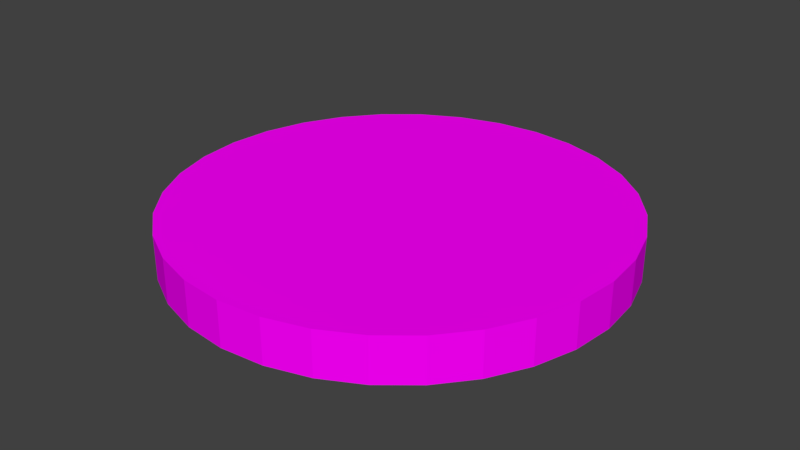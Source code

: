 # Source: coin.blend  (saved by Blender 2.79.0; exported with 4.5.12 LTS)
import bpy
from mathutils import Matrix  # noqa: F401  (used for matrix-valued properties, if any)

bpy.ops.wm.read_factory_settings(use_empty=True)
scene = bpy.context.scene
scene.name = 'Scene'

# ---- collections
col_collection_1 = bpy.data.collections.new('Collection 1'); scene.collection.children.link(col_collection_1)

# ---- images (referenced by path relative to the original .blend; pixels are not part of the script)
import os
ASSET_DIR = os.environ.get("B2B_ASSET_DIR", "")  # directory of the original .blend (textures are referenced by path, not embedded)
HERE = os.path.dirname(os.path.abspath(__file__))  # packed textures are extracted next to this script under _unpacked/

def load_image(name, relpath, width, height, colorspace="sRGB"):
    """Load a texture the original file referenced (path relative to the .blend, or extracted next to this script)."""
    p = next((c for c in (os.path.join(HERE, relpath), os.path.join(ASSET_DIR, relpath)) if relpath and os.path.exists(c)), "")
    if p:
        img = bpy.data.images.load(p, check_existing=True)
        img.name = name
    else:  # same state as the original file: an image datablock whose file is absent (Cycles renders it pink)
        img = bpy.data.images.new(name, width, height)
        img.source = "FILE"
        img.filepath = "//" + (relpath or name)
    img.colorspace_settings.name = colorspace
    return img
img_cointexture_jpg = load_image('coinTexture.JPG', 'coinTexture.JPG', 1024, 1024, 'sRGB')

# ---- materials (node trees are filled in below, after node groups)
mat_material = bpy.data.materials.new('Material')
mat_material.alpha_threshold = 0.0
mat_material.roughness = 0.5
mat_material.line_color = (0.0, 0.0, 0.0, 1.0)

# ---- material node trees
mat_material.use_nodes = True; mat_material.node_tree.nodes.clear()
_N = mat_material.node_tree.nodes; _L = mat_material.node_tree.links
n0 = _N.new('ShaderNodeOutputMaterial'); n0.name = 'Material Output'; n0.location = (300, 300)
n1 = _N.new('ShaderNodeBsdfDiffuse'); n1.name = 'Diffuse BSDF'; n1.location = (10, 300)
n2 = _N.new('ShaderNodeTexImage'); n2.name = 'Image Texture'; n2.location = (-180, 300)
n2.width = 140
n2.image = img_cointexture_jpg
_L.new(n1.outputs[0], n0.inputs[0])
_L.new(n2.outputs[0], n1.inputs[0])
n0.is_active_output = True

# ---- world
world_world = bpy.data.worlds.new('World'); scene.world = world_world
world_world.color = (0.05088, 0.05088, 0.05088)
world_world.use_sun_shadow = False
world_world.sun_shadow_jitter_overblur = 0.0
world_world.cycles.sampling_method = 'MANUAL'

# ---- meshes
me_cylinder = bpy.data.meshes.new('Cylinder')
me_cylinder.from_pydata([(0.0, 1.0, -1.0), (0.0, 1.0, 1.0), (0.1951, 0.9808, -1.0), (0.1951, 0.9808, 1.0), (0.3827, 0.9239, -1.0), (0.3827, 0.9239, 1.0), (0.5556, 0.8315, -1.0), (0.5556, 0.8315, 1.0), (0.7071, 0.7071, -1.0), (0.7071, 0.7071, 1.0), (0.8315, 0.5556, -1.0), (0.8315, 0.5556, 1.0), (0.9239, 0.3827, -1.0), (0.9239, 0.3827, 1.0), (0.9808, 0.1951, -1.0), (0.9808, 0.1951, 1.0), (1.0, 7.55e-08, -1.0), (1.0, 7.55e-08, 1.0), (0.9808, -0.1951, -1.0), (0.9808, -0.1951, 1.0), (0.9239, -0.3827, -1.0), (0.9239, -0.3827, 1.0), (0.8315, -0.5556, -1.0), (0.8315, -0.5556, 1.0), (0.7071, -0.7071, -1.0), (0.7071, -0.7071, 1.0), (0.5556, -0.8315, -1.0), (0.5556, -0.8315, 1.0), (0.3827, -0.9239, -1.0), (0.3827, -0.9239, 1.0), (0.1951, -0.9808, -1.0), (0.1951, -0.9808, 1.0), (-3.258e-07, -1.0, -1.0), (-3.258e-07, -1.0, 1.0), (-0.1951, -0.9808, -1.0), (-0.1951, -0.9808, 1.0), (-0.3827, -0.9239, -1.0), (-0.3827, -0.9239, 1.0), (-0.5556, -0.8315, -1.0), (-0.5556, -0.8315, 1.0), (-0.7071, -0.7071, -1.0), (-0.7071, -0.7071, 1.0), (-0.8315, -0.5556, -1.0), (-0.8315, -0.5556, 1.0), (-0.9239, -0.3827, -1.0), (-0.9239, -0.3827, 1.0), (-0.9808, -0.1951, -1.0), (-0.9808, -0.1951, 1.0), (-1.0, 9.656e-07, -1.0), (-1.0, 9.656e-07, 1.0), (-0.9808, 0.1951, -1.0), (-0.9808, 0.1951, 1.0), (-0.9239, 0.3827, -1.0), (-0.9239, 0.3827, 1.0), (-0.8315, 0.5556, -1.0), (-0.8315, 0.5556, 1.0), (-0.7071, 0.7071, -1.0), (-0.7071, 0.7071, 1.0), (-0.5556, 0.8315, -1.0), (-0.5556, 0.8315, 1.0), (-0.3827, 0.9239, -1.0), (-0.3827, 0.9239, 1.0), (-0.1951, 0.9808, -1.0), (-0.1951, 0.9808, 1.0)], [], [(0, 1, 3, 2), (2, 3, 5, 4), (4, 5, 7, 6), (6, 7, 9, 8), (8, 9, 11, 10), (10, 11, 13, 12), (12, 13, 15, 14), (14, 15, 17, 16), (16, 17, 19, 18), (18, 19, 21, 20), (20, 21, 23, 22), (22, 23, 25, 24), (24, 25, 27, 26), (26, 27, 29, 28), (28, 29, 31, 30), (30, 31, 33, 32), (32, 33, 35, 34), (34, 35, 37, 36), (36, 37, 39, 38), (38, 39, 41, 40), (40, 41, 43, 42), (42, 43, 45, 44), (44, 45, 47, 46), (46, 47, 49, 48), (48, 49, 51, 50), (50, 51, 53, 52), (52, 53, 55, 54), (54, 55, 57, 56), (56, 57, 59, 58), (58, 59, 61, 60), (3, 1, 63, 61, 59, 57, 55, 53, 51, 49, 47, 45, 43, 41, 39, 37, 35, 33, 31, 29, 27, 25, 23, 21, 19, 17, 15, 13, 11, 9, 7, 5), (60, 61, 63, 62), (62, 63, 1, 0), (0, 2, 4, 6, 8, 10, 12, 14, 16, 18, 20, 22, 24, 26, 28, 30, 32, 34, 36, 38, 40, 42, 44, 46, 48, 50, 52, 54, 56, 58, 60, 62)])
_uv = me_cylinder.uv_layers.new(name='UVMap')
_uv.uv.foreach_set('vector', [0.1522, 0.6983, 0.1858, 0.6926, 0.1872, 0.6961, 0.1521, 0.6984, 0.1521, 0.6984, 0.1872, 0.6961, 0.1872, 0.6997, 0.1519, 0.6984, 0.1519, 0.6984, 0.1872, 0.6997, 0.1859, 0.7032, 0.1518, 0.6984, 0.1518, 0.6984, 0.1859, 0.7032, 0.1832, 0.7065, 0.1516, 0.6984, 0.1516, 0.6984, 0.1832, 0.7065, 0.1794, 0.7095, 0.1515, 0.6983, 0.1515, 0.6983, 0.1794, 0.7095, 0.1744, 0.7121, 0.1513, 0.6983, 0.1513, 0.6983, 0.1744, 0.7121, 0.1686, 0.7141, 0.1512, 0.6982, 0.1512, 0.6982, 0.1686, 0.7141, 0.1622, 0.7154, 0.1512, 0.6981, 0.1512, 0.6981, 0.1622, 0.7154, 0.1554, 0.7161, 0.1511, 0.6981, 0.1511, 0.6981, 0.1554, 0.7161, 0.1484, 0.7161, 0.1511, 0.698, 0.1511, 0.698, 0.1484, 0.7161, 0.1416, 0.7154, 0.1511, 0.6979, 0.1511, 0.6979, 0.1416, 0.7154, 0.1352, 0.714, 0.1512, 0.6978, 0.1512, 0.6978, 0.1352, 0.714, 0.1294, 0.712, 0.1512, 0.6977, 0.1512, 0.6977, 0.1294, 0.712, 0.1245, 0.7095, 0.1513, 0.6977, 0.1513, 0.6977, 0.1245, 0.7095, 0.1206, 0.7065, 0.1514, 0.6976, 0.1514, 0.6976, 0.1206, 0.7065, 0.118, 0.7032, 0.1516, 0.6976, 0.1516, 0.6976, 0.118, 0.7032, 0.1167, 0.6997, 0.1517, 0.6975, 0.1517, 0.6975, 0.1167, 0.6997, 0.1167, 0.6962, 0.1519, 0.6975, 0.1519, 0.6975, 0.1167, 0.6962, 0.118, 0.6927, 0.152, 0.6975, 0.152, 0.6975, 0.118, 0.6927, 0.1207, 0.6894, 0.1522, 0.6975, 0.1522, 0.6975, 0.1207, 0.6894, 0.1246, 0.6864, 0.1523, 0.6976, 0.1523, 0.6976, 0.1246, 0.6864, 0.1295, 0.6839, 0.1524, 0.6976, 0.1524, 0.6976, 0.1295, 0.6839, 0.1352, 0.6819, 0.1525, 0.6977, 0.1525, 0.6977, 0.1352, 0.6819, 0.1416, 0.6806, 0.1526, 0.6977, 0.1526, 0.6977, 0.1416, 0.6806, 0.1484, 0.6799, 0.1527, 0.6978, 0.1527, 0.6978, 0.1484, 0.6799, 0.1554, 0.6799, 0.1527, 0.6979, 0.1527, 0.6979, 0.1554, 0.6799, 0.1622, 0.6806, 0.1527, 0.698, 0.1527, 0.698, 0.1622, 0.6806, 0.1686, 0.6819, 0.1527, 0.6981, 0.1527, 0.6981, 0.1686, 0.6819, 0.1743, 0.6839, 0.1526, 0.6981, 0.1526, 0.6981, 0.1743, 0.6839, 0.1792, 0.6864, 0.1525, 0.6982, 0.5539, 0.4669, 0.4715, 0.4669, 0.3908, 0.4587, 0.3147, 0.4425, 0.2462, 0.419, 0.188, 0.3892, 0.1422, 0.3541, 0.1107, 0.3151, 0.09465, 0.2737, 0.09465, 0.2315, 0.1107, 0.1901, 0.1422, 0.1511, 0.188, 0.116, 0.2462, 0.08611, 0.3147, 0.06265, 0.3908, 0.0465, 0.4715, 0.03826, 0.5539, 0.03826, 0.6346, 0.0465, 0.7107, 0.06265, 0.7792, 0.08611, 0.8374, 0.116, 0.8832, 0.1511, 0.9147, 0.1901, 0.9307, 0.2315, 0.9307, 0.2737, 0.9147, 0.3151, 0.8832, 0.3541, 0.8374, 0.3892, 0.7792, 0.419, 0.7107, 0.4425, 0.6346, 0.4587, 0.1525, 0.6982, 0.1792, 0.6864, 0.1831, 0.6894, 0.1524, 0.6983, 0.1524, 0.6983, 0.1831, 0.6894, 0.1858, 0.6926, 0.1522, 0.6983, 0.4424, 0.5129, 0.5258, 0.5129, 0.6076, 0.5213, 0.6846, 0.5378, 0.7539, 0.5616, 0.8129, 0.592, 0.8592, 0.6278, 0.8911, 0.6675, 0.9074, 0.7097, 0.9074, 0.7526, 0.8911, 0.7948, 0.8592, 0.8345, 0.8129, 0.8703, 0.7539, 0.9007, 0.6846, 0.9245, 0.6076, 0.941, 0.5258, 0.9494, 0.4424, 0.9494, 0.3607, 0.941, 0.2836, 0.9245, 0.2143, 0.9007, 0.1553, 0.8703, 0.109, 0.8345, 0.07712, 0.7948, 0.06086, 0.7526, 0.06086, 0.7097, 0.07712, 0.6675, 0.109, 0.6278, 0.1554, 0.592, 0.2143, 0.5616, 0.2836, 0.5378, 0.3607, 0.5213])
me_cylinder.materials.append(mat_material)
me_cylinder.use_remesh_preserve_volume = False
me_cylinder.use_remesh_preserve_attributes = False
me_cylinder.use_mirror_vertex_groups = False
me_cylinder.update()

# ---- objects
ob_cylinder = bpy.data.objects.new('Cylinder', me_cylinder)

# ---- transforms, parenting, visibility, modifiers, constraints
ob_cylinder.location = (0.0, 0.0, 0.0)
ob_cylinder.scale = (1.0, 1.0, -0.09983)
ob_cylinder.lineart.crease_threshold = 0.0

# ---- collection membership
col_collection_1.objects.link(ob_cylinder)

# ---- scene / render settings (as saved in the file)
scene.frame_start = 1; scene.frame_end = 250; scene.frame_set(1)
scene.render.engine = 'CYCLES'
scene.render.resolution_percentage = 50
scene.render.dither_intensity = 0.0
scene.cycles.use_denoising = False
scene.cycles.samples = 128
scene.cycles.sampling_pattern = 'TABULATED_SOBOL'
scene.cycles.use_adaptive_sampling = False
scene.cycles.use_light_tree = False
scene.cycles.blur_glossy = 0.0
scene.cycles.sample_clamp_indirect = 0.0
scene.view_settings.view_transform = 'Standard'
bpy.context.view_layer.update()

# ---- added for rendering (the .blend has no active camera and no usable light): camera, sun
cam_auto = bpy.data.cameras.new('AutoCamera')
cam_auto.lens = 50.0
cam_auto.sensor_width = 36.0
cam_auto.clip_end = 1000.0
ob_auto_camera = bpy.data.objects.new('AutoCamera', cam_auto)
scene.collection.objects.link(ob_auto_camera)
ob_auto_camera.location = (2.62344, -3.14813, 2.09875)
ob_auto_camera.rotation_euler = (1.09748, -7.21219e-08, 0.694738)
scene.camera = ob_auto_camera
light_auto_sun = bpy.data.lights.new('AutoSun', 'SUN')
light_auto_sun.energy = 3.0
light_auto_sun.angle = 0.0523599
ob_auto_sun = bpy.data.objects.new('AutoSun', light_auto_sun)
scene.collection.objects.link(ob_auto_sun)
ob_auto_sun.rotation_euler = (0.872665, 0.174533, 0.523599)
bpy.context.view_layer.update()
